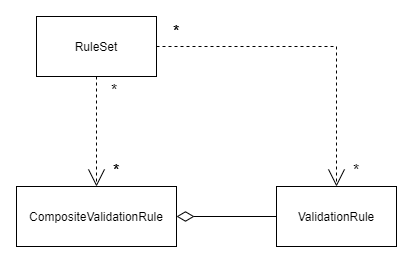

The diagram above was exported from draw.io. Its source (the exported page's mxGraphModel, read from the mxfile embedded in the PNG):
<mxGraphModel dx="1063" dy="709" grid="1" gridSize="10" guides="1" tooltips="1" connect="1" arrows="1" fold="1" page="1" pageScale="1" pageWidth="1169" pageHeight="827" math="0" shadow="0">
  <root>
    <mxCell id="0" />
    <mxCell id="1" parent="0" />
    <mxCell id="2" style="edgeStyle=orthogonalEdgeStyle;rounded=0;orthogonalLoop=1;jettySize=auto;html=1;exitX=0.5;exitY=1;exitDx=0;exitDy=0;entryX=0.5;entryY=0;entryDx=0;entryDy=0;endArrow=open;endFill=0;endSize=15;dashed=1;" edge="1" source="4" target="7" parent="1">
      <mxGeometry relative="1" as="geometry" />
    </mxCell>
    <mxCell id="3" style="edgeStyle=orthogonalEdgeStyle;rounded=0;orthogonalLoop=1;jettySize=auto;html=1;exitX=1;exitY=0.5;exitDx=0;exitDy=0;entryX=0.5;entryY=0;entryDx=0;entryDy=0;dashed=1;endArrow=open;endFill=0;endSize=15;" edge="1" source="4" target="6" parent="1">
      <mxGeometry relative="1" as="geometry" />
    </mxCell>
    <mxCell id="4" value="RuleSet" style="rounded=0;whiteSpace=wrap;html=1;" vertex="1" parent="1">
      <mxGeometry x="380" y="260" width="120" height="60" as="geometry" />
    </mxCell>
    <mxCell id="5" style="edgeStyle=orthogonalEdgeStyle;rounded=0;orthogonalLoop=1;jettySize=auto;html=1;exitX=0;exitY=0.5;exitDx=0;exitDy=0;entryX=1;entryY=0.5;entryDx=0;entryDy=0;endArrow=diamondThin;endFill=0;endSize=15;" edge="1" source="6" target="7" parent="1">
      <mxGeometry relative="1" as="geometry" />
    </mxCell>
    <mxCell id="6" value="ValidationRule" style="rounded=0;whiteSpace=wrap;html=1;" vertex="1" parent="1">
      <mxGeometry x="620" y="430" width="120" height="60" as="geometry" />
    </mxCell>
    <mxCell id="7" value="CompositeValidationRule" style="rounded=0;whiteSpace=wrap;html=1;" vertex="1" parent="1">
      <mxGeometry x="360" y="430" width="160" height="60" as="geometry" />
    </mxCell>
    <mxCell id="8" value="*" style="text;html=1;strokeColor=none;fillColor=none;align=center;verticalAlign=middle;whiteSpace=wrap;rounded=0;fontSize=16;" vertex="1" parent="1">
      <mxGeometry x="500" y="265" width="40" height="20" as="geometry" />
    </mxCell>
    <mxCell id="9" value="*" style="text;html=1;strokeColor=none;fillColor=none;align=center;verticalAlign=middle;whiteSpace=wrap;rounded=0;fontSize=16;horizontal=1;" vertex="1" parent="1">
      <mxGeometry x="680" y="404" width="40" height="20" as="geometry" />
    </mxCell>
    <mxCell id="10" value="*" style="text;html=1;strokeColor=none;fillColor=none;align=center;verticalAlign=middle;whiteSpace=wrap;rounded=0;fontSize=16;" vertex="1" parent="1">
      <mxGeometry x="438" y="324" width="40" height="20" as="geometry" />
    </mxCell>
    <mxCell id="11" value="*" style="text;html=1;strokeColor=none;fillColor=none;align=center;verticalAlign=middle;whiteSpace=wrap;rounded=0;fontSize=16;" vertex="1" parent="1">
      <mxGeometry x="440" y="404" width="40" height="20" as="geometry" />
    </mxCell>
    <mxCell id="12" value="*" style="text;html=1;strokeColor=none;fillColor=none;align=center;verticalAlign=middle;whiteSpace=wrap;rounded=0;fontSize=16;horizontal=1;" vertex="1" parent="1">
      <mxGeometry x="500" y="265" width="40" height="20" as="geometry" />
    </mxCell>
    <mxCell id="13" value="*" style="text;html=1;strokeColor=none;fillColor=none;align=center;verticalAlign=middle;whiteSpace=wrap;rounded=0;fontSize=16;horizontal=1;" vertex="1" parent="1">
      <mxGeometry x="440" y="404" width="40" height="20" as="geometry" />
    </mxCell>
  </root>
</mxGraphModel>